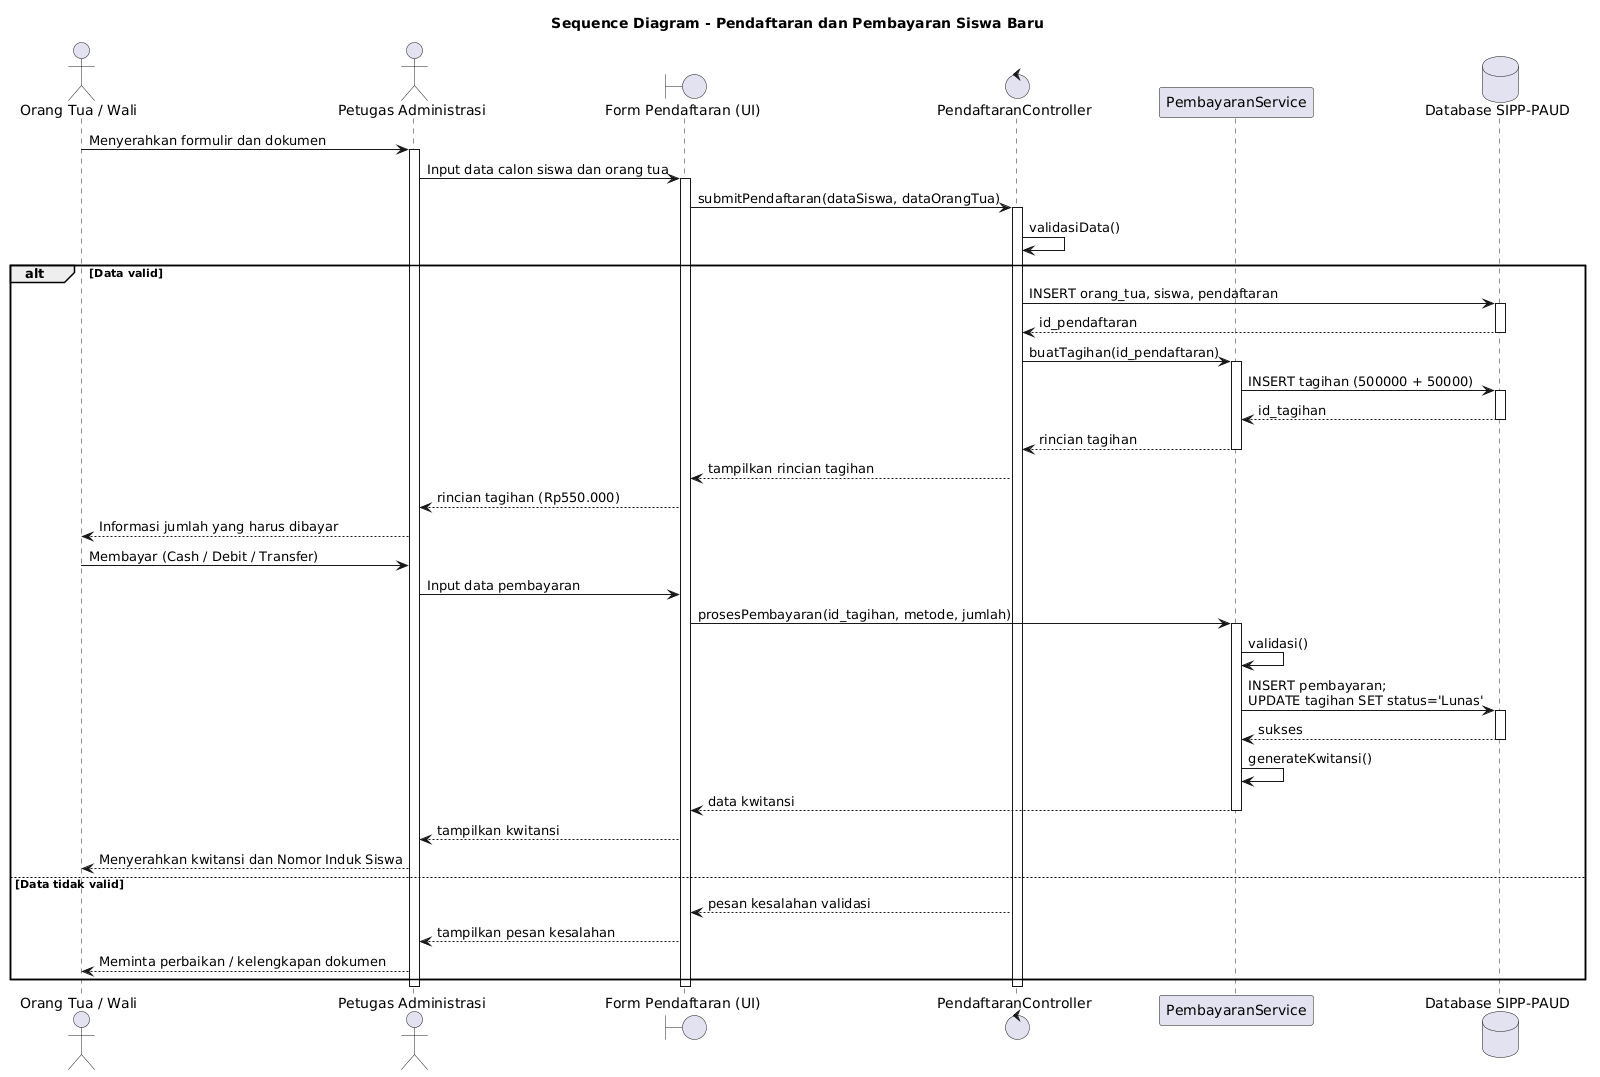

The diagram above was rendered by PlantUML. Its source (embedded in the PNG):
@startuml
title Sequence Diagram - Pendaftaran dan Pembayaran Siswa Baru

actor "Orang Tua / Wali" as OT
actor "Petugas Administrasi" as ADM
boundary "Form Pendaftaran (UI)" as UI
control "PendaftaranController" as PC
participant "PembayaranService" as PS
database "Database SIPP-PAUD" as DB

OT -> ADM : Menyerahkan formulir dan dokumen
activate ADM
ADM -> UI : Input data calon siswa dan orang tua
activate UI
UI -> PC : submitPendaftaran(dataSiswa, dataOrangTua)
activate PC
PC -> PC : validasiData()

alt Data valid
  PC -> DB : INSERT orang_tua, siswa, pendaftaran
  activate DB
  DB --> PC : id_pendaftaran
  deactivate DB
  PC -> PS : buatTagihan(id_pendaftaran)
  activate PS
  PS -> DB : INSERT tagihan (500000 + 50000)
  activate DB
  DB --> PS : id_tagihan
  deactivate DB
  PS --> PC : rincian tagihan
  deactivate PS
  PC --> UI : tampilkan rincian tagihan
  UI --> ADM : rincian tagihan (Rp550.000)
  ADM --> OT : Informasi jumlah yang harus dibayar
  OT -> ADM : Membayar (Cash / Debit / Transfer)
  ADM -> UI : Input data pembayaran
  UI -> PS : prosesPembayaran(id_tagihan, metode, jumlah)
  activate PS
  PS -> PS : validasi()
  PS -> DB : INSERT pembayaran;\nUPDATE tagihan SET status='Lunas'
  activate DB
  DB --> PS : sukses
  deactivate DB
  PS -> PS : generateKwitansi()
  PS --> UI : data kwitansi
  deactivate PS
  UI --> ADM : tampilkan kwitansi
  ADM --> OT : Menyerahkan kwitansi dan Nomor Induk Siswa
else Data tidak valid
  PC --> UI : pesan kesalahan validasi
  UI --> ADM : tampilkan pesan kesalahan
  ADM --> OT : Meminta perbaikan / kelengkapan dokumen
end
deactivate PC
deactivate UI
deactivate ADM
@enduml